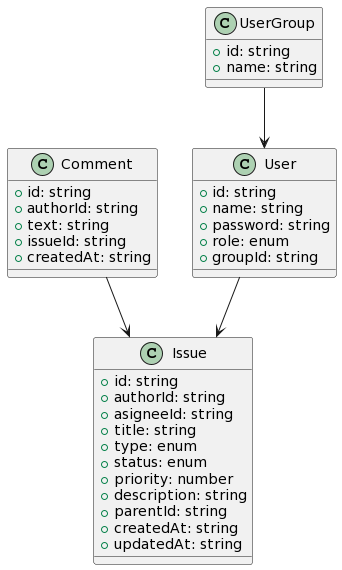

The diagram above was rendered by PlantUML. Its source (embedded in the PNG):
@startuml
class User {
	+ id: string
	+ name: string
	+ password: string
	+ role: enum
	+ groupId: string
}

class UserGroup {
	+ id: string
	+ name: string
}

class Issue {
	+ id: string
	+ authorId: string
	+ asigneeId: string
	+ title: string
	+ type: enum
	+ status: enum
	+ priority: number
	+ description: string
	+ parentId: string
	+ createdAt: string
	+ updatedAt: string
}

class Comment {
	+ id: string
	+ authorId: string
	+ text: string
	+ issueId: string
	+ createdAt: string
}

Comment --> Issue

User --> Issue

UserGroup --> User
@enduml